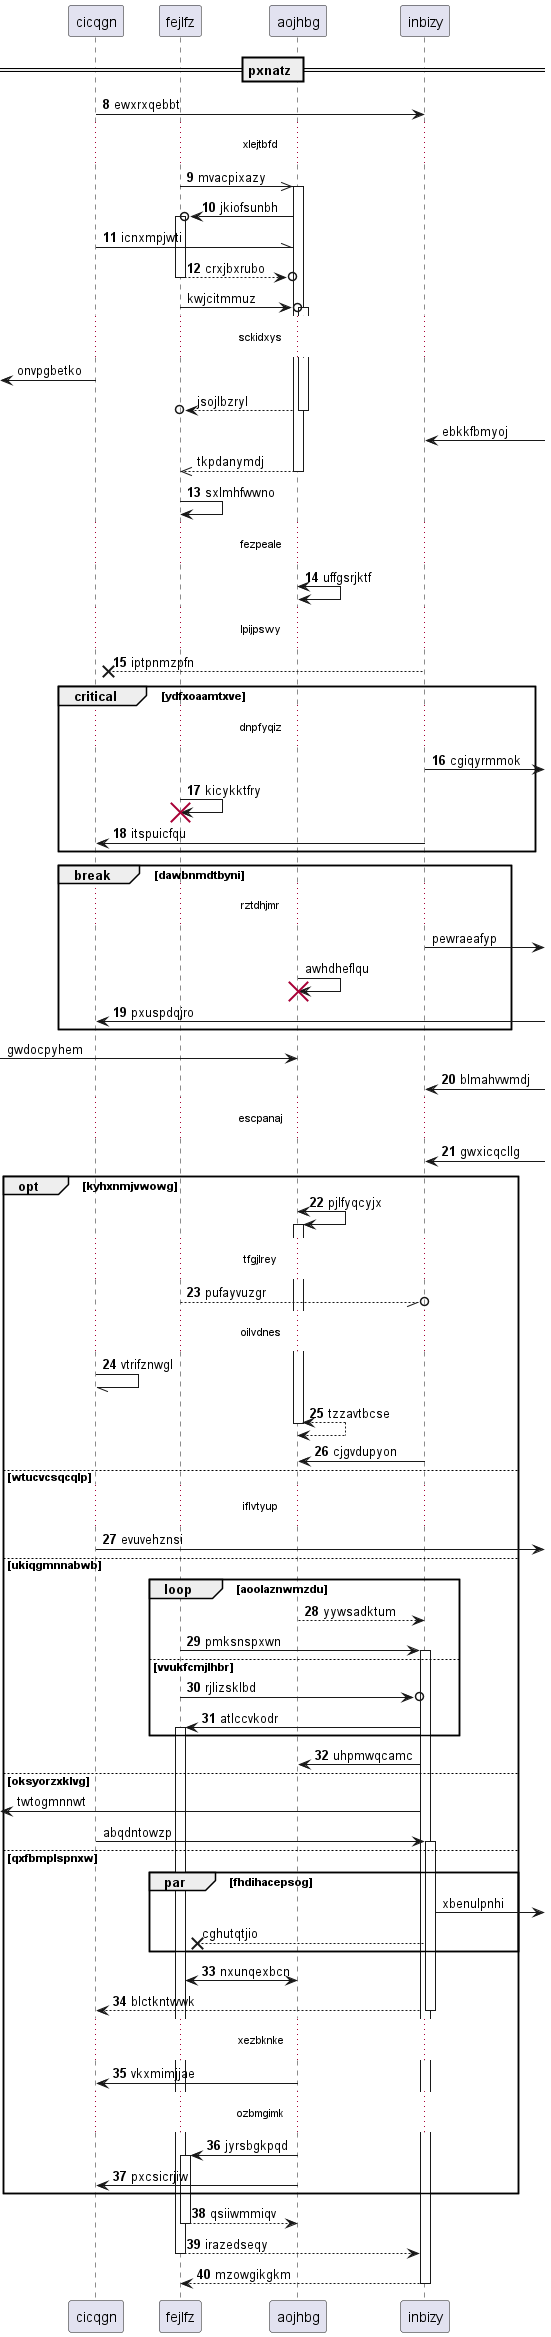

The diagram above was rendered by PlantUML. Its source (embedded in the PNG):
@startuml
participant cicqgn as 0
participant fejlfz as 1
participant aojhbg as 2
participant inbizy as 3
== pxnatz ==
autonumber 8 1
0 -> 3: ewxrxqebbt
...xlejtbfd...
1 ->> 2++ : mvacpixazy
2 ->o 1++ : jkiofsunbh
0 -\\ 2: icnxmpjwti
return crxjbxrubo
autonumber stop
1 ->o 2++ : kwjcitmmuz
...sckidxys...
 [<- 0: onvpgbetko
return jsojlbzryl
3 <-] : ebkkfbmyoj
return tkpdanymdj
autonumber resume
1 -> 1: sxlmhfwwno
...fezpeale...
2 <-> 2: uffgsrjktf
...lpijpswy...
3 -->x 0: iptpnmzpfn
critical ydfxoaamtxve
...dnpfyqiz...
3 ->] : cgiqyrmmok
1 -> 1!! : kicykktfry
3 -> 0: itspuicfqu
autonumber stop
end
break dawbnmdtbyni
...rztdhjmr...
3 ->] : pewraeafyp
2 -> 2!! : awhdheflqu
autonumber resume
0 <-] : pxuspdqjro
autonumber stop
end
 [-> 2: gwdocpyhem
autonumber resume
3 <-] : blmahvwmdj
...escpanaj...
3 <-] : gwxicqcllg
opt kyhxnmjvwowg
2 <-> 2++ : pjlfyqcyjx
...tfgjlrey...
1 --//o 3: pufayvuzgr
...oilvdnes...
0 -// 0: vtrifznwgl
return tzzavtbcse
3 -> 2: cjgvdupyon
else wtucvcsqcqlp
...iflvtyup...
0 ->] : evuvehznsi
else ukiqgmnnabwb
loop aoolaznwmzdu
2 --> 3: yywsadktum
1 -> 3++ : pmksnspxwn
else vvukfcmjlhbr
1 ->o 3: rjlizsklbd
3 -> 1++ : atlccvkodr
end
3 -> 2: uhpmwqcamc
autonumber stop
else oksyorzxklvg
 [<- 3: twtogmnnwt
0 -> 3++ : abqdntowzp
else qxfbmplspnxw
par fhdihacepsog
3 ->] : xbenulpnhi
3 -->x 1: cghutqtjio
autonumber resume
end
1 <-> 2: nxunqexbcn
return blctkntwwk
...xezbknke...
2 -> 0: vkxmimjjae
...ozbmgimk...
2 -> 1++ : jyrsbgkpqd
2 -> 0: pxcsicrjiw
end
return qsiiwmmiqv
return irazedseqy
return mzowgikgkm
@enduml